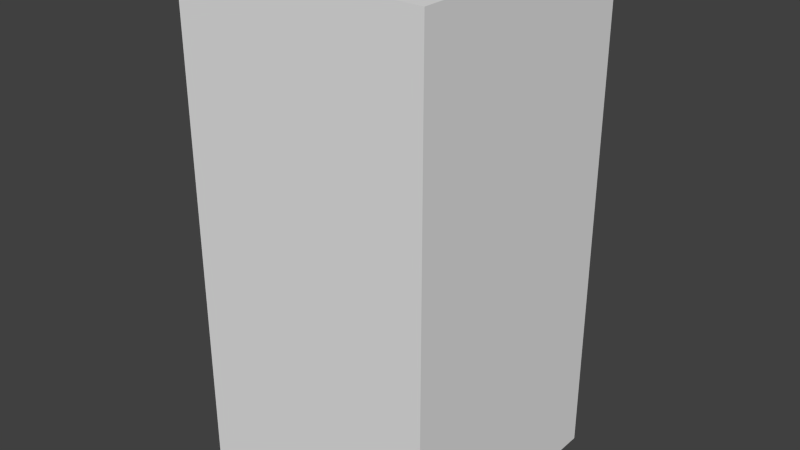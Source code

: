 # Source: yellowMonsterEight.blend  (saved by Blender 2.68.0; exported with 4.5.12 LTS)
import bpy
from mathutils import Matrix  # noqa: F401  (used for matrix-valued properties, if any)

bpy.ops.wm.read_factory_settings(use_empty=True)
scene = bpy.context.scene
scene.name = 'Scene'

# ---- collections
col_collection_1 = bpy.data.collections.new('Collection 1'); scene.collection.children.link(col_collection_1)

# ---- world
world_world = bpy.data.worlds.new('World'); scene.world = world_world
world_world.color = (0.05088, 0.05088, 0.05088)
world_world.use_sun_shadow = False
world_world.sun_shadow_jitter_overblur = 0.0
world_world.cycles.sampling_method = 'MANUAL'
world_world.cycles.sample_map_resolution = 256

# ---- meshes
me_yellowmonstereight = bpy.data.meshes.new('yellowMonsterEight')
me_yellowmonstereight.from_pydata([(-0.5, -0.5, -1.0), (-0.5, 0.5, -1.0), (0.5, 0.5, -1.0), (0.5, -0.5, -1.0), (-0.5, -0.5, 1.0), (-0.5, 0.5, 1.0), (0.5, 0.5, 1.0), (0.5, -0.5, 1.0)], [], [(4, 5, 1, 0), (5, 6, 2, 1), (6, 7, 3, 2), (7, 4, 0, 3), (0, 1, 2, 3), (7, 6, 5, 4)])
me_yellowmonstereight.use_remesh_preserve_volume = False
me_yellowmonstereight.use_remesh_preserve_attributes = False
me_yellowmonstereight.use_mirror_vertex_groups = False
me_yellowmonstereight.update()

# ---- objects
ob_yellowmonstereight = bpy.data.objects.new('yellowMonsterEight', me_yellowmonstereight)

# ---- transforms, parenting, visibility, modifiers, constraints
ob_yellowmonstereight.location = (0.0, 0.0, 0.0)
ob_yellowmonstereight.lineart.crease_threshold = 0.0

# ---- collection membership
col_collection_1.objects.link(ob_yellowmonstereight)

# ---- scene / render settings (as saved in the file)
scene.frame_start = 1; scene.frame_end = 250; scene.frame_set(1)
scene.render.engine = 'BLENDER_EEVEE_NEXT'
scene.render.image_settings.color_mode = 'RGB'
scene.render.image_settings.compression = 90
scene.render.resolution_percentage = 50
scene.render.dither_intensity = 0.0
scene.cycles.use_denoising = False
scene.cycles.samples = 10
scene.cycles.sampling_pattern = 'TABULATED_SOBOL'
scene.cycles.light_sampling_threshold = 0.0
scene.cycles.use_adaptive_sampling = False
scene.cycles.use_light_tree = False
scene.cycles.blur_glossy = 0.0
scene.cycles.volume_bounces = 1
scene.cycles.pixel_filter_type = 'GAUSSIAN'
scene.cycles.sample_clamp_indirect = 0.0
scene.view_settings.view_transform = 'Standard'
bpy.context.view_layer.update()

# ---- added for rendering (the .blend has no active camera and no usable light): camera, sun
cam_auto = bpy.data.cameras.new('AutoCamera')
cam_auto.lens = 50.0
cam_auto.sensor_width = 36.0
cam_auto.clip_end = 1000.0
ob_auto_camera = bpy.data.objects.new('AutoCamera', cam_auto)
scene.collection.objects.link(ob_auto_camera)
ob_auto_camera.location = (2.26633, -2.71959, 1.81306)
ob_auto_camera.rotation_euler = (1.09748, -7.21219e-08, 0.694738)
scene.camera = ob_auto_camera
light_auto_sun = bpy.data.lights.new('AutoSun', 'SUN')
light_auto_sun.energy = 3.0
light_auto_sun.angle = 0.0523599
ob_auto_sun = bpy.data.objects.new('AutoSun', light_auto_sun)
scene.collection.objects.link(ob_auto_sun)
ob_auto_sun.rotation_euler = (0.872665, 0.174533, 0.523599)
bpy.context.view_layer.update()
